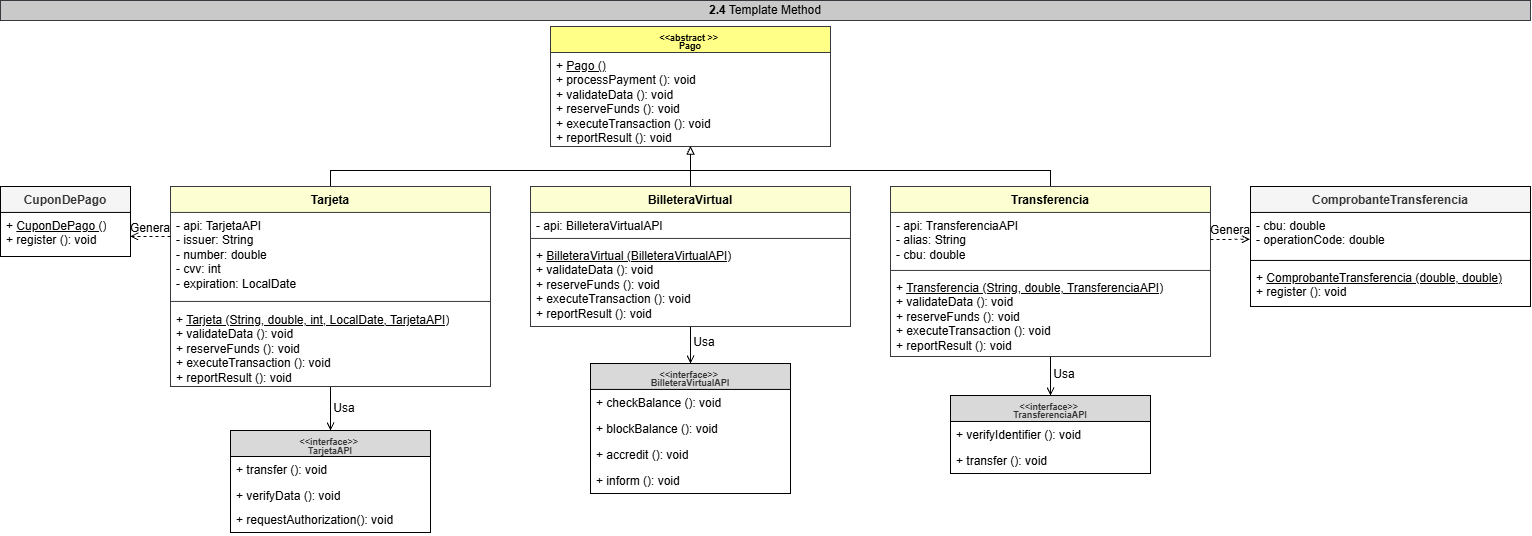

The diagram above was exported from draw.io. Its source (the exported page's mxGraphModel, read from the mxfile embedded in the PNG):
<mxGraphModel dx="2571" dy="1351" grid="1" gridSize="10" guides="1" tooltips="1" connect="1" arrows="1" fold="1" page="1" pageScale="1" pageWidth="980" pageHeight="690" math="0" shadow="0">
  <root>
    <mxCell id="0" />
    <mxCell id="1" parent="0" />
    <mxCell id="K3dgZKgYsj9kUukLFIaP-71" parent="1" style="swimlane;fontStyle=1;align=center;verticalAlign=top;childLayout=stackLayout;horizontal=1;startSize=26;horizontalStack=0;resizeParent=1;resizeParentMax=0;resizeLast=0;collapsible=1;marginBottom=0;whiteSpace=wrap;html=1;fillColor=#ffff88;strokeColor=#36393d;" value="&lt;div style=&quot;line-height: 70%;&quot;&gt;&lt;font style=&quot;font-size: 9px; line-height: 70%;&quot;&gt;&amp;lt;&amp;lt;abstract &amp;gt;&amp;gt;&amp;nbsp;&lt;/font&gt;&lt;div&gt;&lt;font style=&quot;font-size: 9px; line-height: 70%;&quot;&gt;Pago&lt;/font&gt;&lt;div&gt;&lt;/div&gt;&lt;/div&gt;&lt;/div&gt;" vertex="1">
      <mxGeometry height="120" width="280" x="1040" y="215.99999999999977" as="geometry" />
    </mxCell>
    <mxCell id="K3dgZKgYsj9kUukLFIaP-72" parent="K3dgZKgYsj9kUukLFIaP-71" style="text;strokeColor=none;fillColor=none;align=left;verticalAlign=top;spacingLeft=4;spacingRight=4;overflow=hidden;rotatable=0;points=[[0,0.5],[1,0.5]];portConstraint=eastwest;whiteSpace=wrap;html=1;" value="+ &lt;u&gt;Pago ()&lt;/u&gt;&lt;div&gt;+ processPayment (): void&lt;/div&gt;&lt;div&gt;+ validateData (): void&lt;/div&gt;&lt;div&gt;+ reserveFunds (): void&lt;/div&gt;&lt;div&gt;+ executeTransaction (): void&lt;/div&gt;&lt;div&gt;+ reportResult (): void&lt;/div&gt;&lt;div&gt;&lt;br&gt;&lt;/div&gt;" vertex="1">
      <mxGeometry height="94" width="280" y="26" as="geometry" />
    </mxCell>
    <mxCell id="K3dgZKgYsj9kUukLFIaP-73" edge="1" parent="1" source="K3dgZKgYsj9kUukLFIaP-75" style="edgeStyle=orthogonalEdgeStyle;rounded=0;orthogonalLoop=1;jettySize=auto;html=1;endArrow=none;endFill=0;exitX=0.5;exitY=0;exitDx=0;exitDy=0;">
      <mxGeometry relative="1" as="geometry">
        <Array as="points">
          <mxPoint x="820" y="360" />
          <mxPoint x="1180" y="360" />
        </Array>
        <mxPoint x="1180" y="362.29999999999995" as="targetPoint" />
      </mxGeometry>
    </mxCell>
    <mxCell id="K3dgZKgYsj9kUukLFIaP-74" edge="1" parent="1" source="K3dgZKgYsj9kUukLFIaP-75" style="edgeStyle=orthogonalEdgeStyle;rounded=0;orthogonalLoop=1;jettySize=auto;html=1;exitX=0.5;exitY=1;exitDx=0;exitDy=0;entryX=0.5;entryY=0;entryDx=0;entryDy=0;endArrow=open;endFill=0;" target="K3dgZKgYsj9kUukLFIaP-91">
      <mxGeometry relative="1" as="geometry">
        <mxPoint x="820.0000000000009" y="615.94" as="targetPoint" />
      </mxGeometry>
    </mxCell>
    <mxCell id="K3dgZKgYsj9kUukLFIaP-75" parent="1" style="swimlane;fontStyle=1;align=center;verticalAlign=top;childLayout=stackLayout;horizontal=1;startSize=26;horizontalStack=0;resizeParent=1;resizeParentMax=0;resizeLast=0;collapsible=1;marginBottom=0;whiteSpace=wrap;html=1;fillColor=#FDFFD3;strokeColor=#36393d;" value="Tarjeta" vertex="1">
      <mxGeometry height="200" width="320" x="660" y="375.93999999999994" as="geometry" />
    </mxCell>
    <mxCell id="K3dgZKgYsj9kUukLFIaP-76" parent="K3dgZKgYsj9kUukLFIaP-75" style="text;strokeColor=none;fillColor=none;align=left;verticalAlign=top;spacingLeft=4;spacingRight=4;overflow=hidden;rotatable=0;points=[[0,0.5],[1,0.5]];portConstraint=eastwest;whiteSpace=wrap;html=1;" value="&lt;div&gt;- api: TarjetaAPI&lt;/div&gt;&lt;div&gt;- issuer: String&lt;/div&gt;&lt;div&gt;- number: double&lt;div&gt;- cvv: int&lt;/div&gt;&lt;div&gt;- expiration: LocalDate&lt;/div&gt;&lt;/div&gt;" vertex="1">
      <mxGeometry height="84" width="320" y="26" as="geometry" />
    </mxCell>
    <mxCell id="K3dgZKgYsj9kUukLFIaP-77" parent="K3dgZKgYsj9kUukLFIaP-75" style="line;strokeWidth=1;fillColor=none;align=left;verticalAlign=middle;spacingTop=-1;spacingLeft=3;spacingRight=3;rotatable=0;labelPosition=right;points=[];portConstraint=eastwest;strokeColor=inherit;" value="" vertex="1">
      <mxGeometry height="10" width="320" y="110" as="geometry" />
    </mxCell>
    <mxCell id="K3dgZKgYsj9kUukLFIaP-78" parent="K3dgZKgYsj9kUukLFIaP-75" style="text;strokeColor=none;fillColor=none;align=left;verticalAlign=top;spacingLeft=4;spacingRight=4;overflow=hidden;rotatable=0;points=[[0,0.5],[1,0.5]];portConstraint=eastwest;whiteSpace=wrap;html=1;" value="&lt;div&gt;+ &lt;u&gt;Tarjeta (String, double, int, LocalDate, TarjetaAPI)&lt;/u&gt;&lt;/div&gt;&lt;div&gt;&lt;div&gt;+ validateData (): void&lt;/div&gt;&lt;div&gt;+ reserveFunds (): void&lt;/div&gt;&lt;div&gt;+ executeTransaction (): void&lt;/div&gt;&lt;div&gt;+ reportResult (): void&lt;/div&gt;&lt;div&gt;&lt;br&gt;&lt;/div&gt;&lt;/div&gt;" vertex="1">
      <mxGeometry height="80" width="320" y="120" as="geometry" />
    </mxCell>
    <mxCell id="K3dgZKgYsj9kUukLFIaP-79" edge="1" parent="1" source="K3dgZKgYsj9kUukLFIaP-81" style="edgeStyle=orthogonalEdgeStyle;rounded=0;orthogonalLoop=1;jettySize=auto;html=1;exitX=0.5;exitY=1;exitDx=0;exitDy=0;entryX=0.5;entryY=0;entryDx=0;entryDy=0;endArrow=open;endFill=0;" target="K3dgZKgYsj9kUukLFIaP-95">
      <mxGeometry relative="1" as="geometry" />
    </mxCell>
    <mxCell id="K3dgZKgYsj9kUukLFIaP-80" edge="1" parent="1" source="K3dgZKgYsj9kUukLFIaP-81" style="edgeStyle=orthogonalEdgeStyle;rounded=0;orthogonalLoop=1;jettySize=auto;html=1;exitX=0.5;exitY=0;exitDx=0;exitDy=0;endArrow=none;endFill=0;">
      <mxGeometry relative="1" as="geometry">
        <Array as="points">
          <mxPoint x="1540" y="360" />
          <mxPoint x="1179" y="360" />
        </Array>
        <mxPoint x="1180" y="360" as="targetPoint" />
      </mxGeometry>
    </mxCell>
    <mxCell id="K3dgZKgYsj9kUukLFIaP-81" parent="1" style="swimlane;fontStyle=1;align=center;verticalAlign=top;childLayout=stackLayout;horizontal=1;startSize=26;horizontalStack=0;resizeParent=1;resizeParentMax=0;resizeLast=0;collapsible=1;marginBottom=0;whiteSpace=wrap;html=1;fillColor=#FDFFD3;strokeColor=#36393d;" value="Transferencia" vertex="1">
      <mxGeometry height="170" width="320" x="1380" y="375.93999999999994" as="geometry" />
    </mxCell>
    <mxCell id="K3dgZKgYsj9kUukLFIaP-82" parent="K3dgZKgYsj9kUukLFIaP-81" style="text;strokeColor=none;fillColor=none;align=left;verticalAlign=top;spacingLeft=4;spacingRight=4;overflow=hidden;rotatable=0;points=[[0,0.5],[1,0.5]];portConstraint=eastwest;whiteSpace=wrap;html=1;" value="&lt;div&gt;- api: TransferenciaAPI&lt;/div&gt;&lt;div&gt;- alias: String&lt;/div&gt;&lt;div&gt;- cbu: double&lt;/div&gt;" vertex="1">
      <mxGeometry height="54" width="320" y="26" as="geometry" />
    </mxCell>
    <mxCell id="K3dgZKgYsj9kUukLFIaP-83" parent="K3dgZKgYsj9kUukLFIaP-81" style="line;strokeWidth=1;fillColor=none;align=left;verticalAlign=middle;spacingTop=-1;spacingLeft=3;spacingRight=3;rotatable=0;labelPosition=right;points=[];portConstraint=eastwest;strokeColor=inherit;" value="" vertex="1">
      <mxGeometry height="8" width="320" y="80" as="geometry" />
    </mxCell>
    <mxCell id="K3dgZKgYsj9kUukLFIaP-84" parent="K3dgZKgYsj9kUukLFIaP-81" style="text;strokeColor=none;fillColor=none;align=left;verticalAlign=top;spacingLeft=4;spacingRight=4;overflow=hidden;rotatable=0;points=[[0,0.5],[1,0.5]];portConstraint=eastwest;whiteSpace=wrap;html=1;" value="&lt;div&gt;+ &lt;u&gt;Transferencia (String, double, TransferenciaAPI)&lt;/u&gt;&lt;/div&gt;&lt;div&gt;&lt;div&gt;+ validateData (): void&lt;/div&gt;&lt;div&gt;+ reserveFunds (): void&lt;/div&gt;&lt;div&gt;+ executeTransaction (): void&lt;/div&gt;&lt;div&gt;+ reportResult (): void&lt;/div&gt;&lt;div&gt;&lt;br&gt;&lt;/div&gt;&lt;/div&gt;" vertex="1">
      <mxGeometry height="82" width="320" y="88" as="geometry" />
    </mxCell>
    <mxCell id="K3dgZKgYsj9kUukLFIaP-85" edge="1" parent="1" source="K3dgZKgYsj9kUukLFIaP-87" style="edgeStyle=orthogonalEdgeStyle;rounded=0;orthogonalLoop=1;jettySize=auto;html=1;exitX=0.5;exitY=1;exitDx=0;exitDy=0;entryX=0.5;entryY=0;entryDx=0;entryDy=0;endArrow=open;endFill=0;" target="K3dgZKgYsj9kUukLFIaP-98">
      <mxGeometry relative="1" as="geometry" />
    </mxCell>
    <mxCell id="K3dgZKgYsj9kUukLFIaP-86" edge="1" parent="1" source="K3dgZKgYsj9kUukLFIaP-87" style="edgeStyle=orthogonalEdgeStyle;rounded=0;orthogonalLoop=1;jettySize=auto;html=1;exitX=0.5;exitY=0;exitDx=0;exitDy=0;endArrow=block;endFill=0;">
      <mxGeometry relative="1" as="geometry">
        <mxPoint x="1180" y="376.8399999999999" as="sourcePoint" />
        <mxPoint x="1179.9" y="335.6400000000001" as="targetPoint" />
      </mxGeometry>
    </mxCell>
    <mxCell id="K3dgZKgYsj9kUukLFIaP-87" parent="1" style="swimlane;fontStyle=1;align=center;verticalAlign=top;childLayout=stackLayout;horizontal=1;startSize=26;horizontalStack=0;resizeParent=1;resizeParentMax=0;resizeLast=0;collapsible=1;marginBottom=0;whiteSpace=wrap;html=1;fillColor=#FDFFD3;strokeColor=#36393d;" value="BilleteraVirtual" vertex="1">
      <mxGeometry height="140" width="320" x="1020" y="375.93999999999994" as="geometry" />
    </mxCell>
    <mxCell id="K3dgZKgYsj9kUukLFIaP-88" parent="K3dgZKgYsj9kUukLFIaP-87" style="text;strokeColor=none;fillColor=none;align=left;verticalAlign=top;spacingLeft=4;spacingRight=4;overflow=hidden;rotatable=0;points=[[0,0.5],[1,0.5]];portConstraint=eastwest;whiteSpace=wrap;html=1;" value="&lt;div&gt;- api: BilleteraVirtualAPI&lt;/div&gt;" vertex="1">
      <mxGeometry height="22" width="320" y="26" as="geometry" />
    </mxCell>
    <mxCell id="K3dgZKgYsj9kUukLFIaP-89" parent="K3dgZKgYsj9kUukLFIaP-87" style="line;strokeWidth=1;fillColor=none;align=left;verticalAlign=middle;spacingTop=-1;spacingLeft=3;spacingRight=3;rotatable=0;labelPosition=right;points=[];portConstraint=eastwest;strokeColor=inherit;" value="" vertex="1">
      <mxGeometry height="8" width="320" y="48" as="geometry" />
    </mxCell>
    <mxCell id="K3dgZKgYsj9kUukLFIaP-90" parent="K3dgZKgYsj9kUukLFIaP-87" style="text;strokeColor=none;fillColor=none;align=left;verticalAlign=top;spacingLeft=4;spacingRight=4;overflow=hidden;rotatable=0;points=[[0,0.5],[1,0.5]];portConstraint=eastwest;whiteSpace=wrap;html=1;" value="&lt;div&gt;+&amp;nbsp;&lt;u&gt;BilleteraVirtual (BilleteraVirtualAPI)&lt;/u&gt;&lt;/div&gt;&lt;div&gt;&lt;div&gt;+ validateData (): void&lt;/div&gt;&lt;div&gt;+ reserveFunds (): void&lt;/div&gt;&lt;div&gt;+ executeTransaction (): void&lt;/div&gt;&lt;div&gt;+ reportResult (): void&lt;/div&gt;&lt;div&gt;&lt;br&gt;&lt;/div&gt;&lt;/div&gt;" vertex="1">
      <mxGeometry height="84" width="320" y="56" as="geometry" />
    </mxCell>
    <mxCell id="K3dgZKgYsj9kUukLFIaP-91" parent="1" style="swimlane;fontStyle=1;align=center;verticalAlign=top;childLayout=stackLayout;horizontal=1;startSize=26;horizontalStack=0;resizeParent=1;resizeParentMax=0;resizeLast=0;collapsible=1;marginBottom=0;whiteSpace=wrap;html=1;fillColor=#D9D9D9;fontColor=#333333;strokeColor=default;" value="&lt;div style=&quot;line-height: 70%;&quot;&gt;&lt;font style=&quot;font-size: 9px;&quot;&gt;&amp;lt;&amp;lt;interface&amp;gt;&amp;gt;&amp;nbsp;&lt;/font&gt;&lt;div&gt;&lt;font style=&quot;font-size: 9px;&quot;&gt;TarjetaAPI&lt;/font&gt;&lt;/div&gt;&lt;/div&gt;" vertex="1">
      <mxGeometry height="102" width="200" x="720" y="620" as="geometry" />
    </mxCell>
    <mxCell id="K3dgZKgYsj9kUukLFIaP-92" parent="K3dgZKgYsj9kUukLFIaP-91" style="text;strokeColor=none;fillColor=none;align=left;verticalAlign=top;spacingLeft=4;spacingRight=4;overflow=hidden;rotatable=0;points=[[0,0.5],[1,0.5]];portConstraint=eastwest;whiteSpace=wrap;html=1;" value="+ transfer (): void" vertex="1">
      <mxGeometry height="26" width="200" y="26" as="geometry" />
    </mxCell>
    <mxCell id="K3dgZKgYsj9kUukLFIaP-93" parent="K3dgZKgYsj9kUukLFIaP-91" style="text;strokeColor=none;fillColor=none;align=left;verticalAlign=top;spacingLeft=4;spacingRight=4;overflow=hidden;rotatable=0;points=[[0,0.5],[1,0.5]];portConstraint=eastwest;whiteSpace=wrap;html=1;" value="+ verifyData (): void" vertex="1">
      <mxGeometry height="24" width="200" y="52" as="geometry" />
    </mxCell>
    <mxCell id="K3dgZKgYsj9kUukLFIaP-94" parent="K3dgZKgYsj9kUukLFIaP-91" style="text;strokeColor=none;fillColor=none;align=left;verticalAlign=top;spacingLeft=4;spacingRight=4;overflow=hidden;rotatable=0;points=[[0,0.5],[1,0.5]];portConstraint=eastwest;whiteSpace=wrap;html=1;" value="+ requestAuthorization(): void" vertex="1">
      <mxGeometry height="26" width="200" y="76" as="geometry" />
    </mxCell>
    <mxCell id="K3dgZKgYsj9kUukLFIaP-95" parent="1" style="swimlane;fontStyle=1;align=center;verticalAlign=top;childLayout=stackLayout;horizontal=1;startSize=26;horizontalStack=0;resizeParent=1;resizeParentMax=0;resizeLast=0;collapsible=1;marginBottom=0;whiteSpace=wrap;html=1;fillColor=#D9D9D9;fontColor=#333333;strokeColor=default;" value="&lt;div style=&quot;line-height: 70%;&quot;&gt;&lt;div&gt;&lt;font style=&quot;font-size: 9px; line-height: 70%;&quot;&gt;&amp;lt;&amp;lt;interface&amp;gt;&amp;gt;&amp;nbsp;&lt;/font&gt;&lt;/div&gt;&lt;div&gt;&lt;font style=&quot;font-size: 9px; line-height: 70%;&quot;&gt;TransferenciaAPI&lt;/font&gt;&lt;/div&gt;&lt;/div&gt;" vertex="1">
      <mxGeometry height="78" width="200" x="1440" y="584.99" as="geometry" />
    </mxCell>
    <mxCell id="K3dgZKgYsj9kUukLFIaP-96" parent="K3dgZKgYsj9kUukLFIaP-95" style="text;strokeColor=none;fillColor=none;align=left;verticalAlign=top;spacingLeft=4;spacingRight=4;overflow=hidden;rotatable=0;points=[[0,0.5],[1,0.5]];portConstraint=eastwest;whiteSpace=wrap;html=1;" value="+ verifyIdentifier (): void" vertex="1">
      <mxGeometry height="26" width="200" y="26" as="geometry" />
    </mxCell>
    <mxCell id="K3dgZKgYsj9kUukLFIaP-97" parent="K3dgZKgYsj9kUukLFIaP-95" style="text;strokeColor=none;fillColor=none;align=left;verticalAlign=top;spacingLeft=4;spacingRight=4;overflow=hidden;rotatable=0;points=[[0,0.5],[1,0.5]];portConstraint=eastwest;whiteSpace=wrap;html=1;" value="+ transfer (): void" vertex="1">
      <mxGeometry height="26" width="200" y="52" as="geometry" />
    </mxCell>
    <mxCell id="K3dgZKgYsj9kUukLFIaP-98" parent="1" style="swimlane;fontStyle=1;align=center;verticalAlign=top;childLayout=stackLayout;horizontal=1;startSize=26;horizontalStack=0;resizeParent=1;resizeParentMax=0;resizeLast=0;collapsible=1;marginBottom=0;whiteSpace=wrap;html=1;fillColor=#D9D9D9;fontColor=#333333;strokeColor=default;" value="&lt;div style=&quot;line-height: 70%;&quot;&gt;&lt;font style=&quot;font-size: 9px; line-height: 70%;&quot;&gt;&amp;lt;&amp;lt;interface&amp;gt;&amp;gt;&amp;nbsp;&lt;/font&gt;&lt;div&gt;&lt;font style=&quot;font-size: 9px; line-height: 70%;&quot;&gt;BilleteraVirtualAPI&lt;/font&gt;&lt;/div&gt;&lt;/div&gt;" vertex="1">
      <mxGeometry height="130" width="200" x="1080" y="552.94" as="geometry" />
    </mxCell>
    <mxCell id="K3dgZKgYsj9kUukLFIaP-99" parent="K3dgZKgYsj9kUukLFIaP-98" style="text;strokeColor=none;fillColor=none;align=left;verticalAlign=top;spacingLeft=4;spacingRight=4;overflow=hidden;rotatable=0;points=[[0,0.5],[1,0.5]];portConstraint=eastwest;whiteSpace=wrap;html=1;" value="+ checkBalance (): void" vertex="1">
      <mxGeometry height="26" width="200" y="26" as="geometry" />
    </mxCell>
    <mxCell id="K3dgZKgYsj9kUukLFIaP-100" parent="K3dgZKgYsj9kUukLFIaP-98" style="text;strokeColor=none;fillColor=none;align=left;verticalAlign=top;spacingLeft=4;spacingRight=4;overflow=hidden;rotatable=0;points=[[0,0.5],[1,0.5]];portConstraint=eastwest;whiteSpace=wrap;html=1;" value="+ blockBalance (): void" vertex="1">
      <mxGeometry height="26" width="200" y="52" as="geometry" />
    </mxCell>
    <mxCell id="K3dgZKgYsj9kUukLFIaP-101" parent="K3dgZKgYsj9kUukLFIaP-98" style="text;strokeColor=none;fillColor=none;align=left;verticalAlign=top;spacingLeft=4;spacingRight=4;overflow=hidden;rotatable=0;points=[[0,0.5],[1,0.5]];portConstraint=eastwest;whiteSpace=wrap;html=1;" value="+ accredit (): void" vertex="1">
      <mxGeometry height="26" width="200" y="78" as="geometry" />
    </mxCell>
    <mxCell id="K3dgZKgYsj9kUukLFIaP-102" parent="K3dgZKgYsj9kUukLFIaP-98" style="text;strokeColor=none;fillColor=none;align=left;verticalAlign=top;spacingLeft=4;spacingRight=4;overflow=hidden;rotatable=0;points=[[0,0.5],[1,0.5]];portConstraint=eastwest;whiteSpace=wrap;html=1;" value="+ inform (): void" vertex="1">
      <mxGeometry height="26" width="200" y="104" as="geometry" />
    </mxCell>
    <mxCell id="K3dgZKgYsj9kUukLFIaP-103" parent="1" style="text;html=1;whiteSpace=wrap;strokeColor=#36393d;fillColor=#C9C9C9;align=center;verticalAlign=middle;rounded=0;fillStyle=auto;" value="&lt;div&gt;&lt;span style=&quot;background-color: transparent; color: light-dark(rgb(0, 0, 0), rgb(255, 255, 255));&quot;&gt;&lt;b&gt;2.4&lt;/b&gt; Template Method&lt;/span&gt;&lt;/div&gt;" vertex="1">
      <mxGeometry height="20" width="1530" x="490" y="190" as="geometry" />
    </mxCell>
    <mxCell id="K3dgZKgYsj9kUukLFIaP-104" parent="1" style="swimlane;fontStyle=1;align=center;verticalAlign=top;childLayout=stackLayout;horizontal=1;startSize=26;horizontalStack=0;resizeParent=1;resizeParentMax=0;resizeLast=0;collapsible=1;marginBottom=0;whiteSpace=wrap;html=1;fillColor=#F5F5F5;strokeColor=default;fontColor=#333333;" value="CuponDePago" vertex="1">
      <mxGeometry height="70" width="130" x="490" y="375.93999999999994" as="geometry" />
    </mxCell>
    <mxCell id="K3dgZKgYsj9kUukLFIaP-105" parent="K3dgZKgYsj9kUukLFIaP-104" style="text;strokeColor=none;fillColor=none;align=left;verticalAlign=top;spacingLeft=4;spacingRight=4;overflow=hidden;rotatable=0;points=[[0,0.5],[1,0.5]];portConstraint=eastwest;whiteSpace=wrap;html=1;" value="+ &lt;u&gt;CuponDePago ()&lt;/u&gt;&lt;div&gt;+ register (): void&lt;/div&gt;" vertex="1">
      <mxGeometry height="44" width="130" y="26" as="geometry" />
    </mxCell>
    <mxCell id="K3dgZKgYsj9kUukLFIaP-106" parent="1" style="swimlane;fontStyle=1;align=center;verticalAlign=top;childLayout=stackLayout;horizontal=1;startSize=26;horizontalStack=0;resizeParent=1;resizeParentMax=0;resizeLast=0;collapsible=1;marginBottom=0;whiteSpace=wrap;html=1;fillColor=#F5F5F5;strokeColor=default;fontColor=#333333;" value="ComprobanteTransferencia" vertex="1">
      <mxGeometry height="120" width="280" x="1740" y="375.93999999999994" as="geometry" />
    </mxCell>
    <mxCell id="K3dgZKgYsj9kUukLFIaP-107" parent="K3dgZKgYsj9kUukLFIaP-106" style="text;strokeColor=none;fillColor=none;align=left;verticalAlign=top;spacingLeft=4;spacingRight=4;overflow=hidden;rotatable=0;points=[[0,0.5],[1,0.5]];portConstraint=eastwest;whiteSpace=wrap;html=1;" value="- cbu: double&lt;div&gt;- operationCode: double&lt;/div&gt;" vertex="1">
      <mxGeometry height="44" width="280" y="26" as="geometry" />
    </mxCell>
    <mxCell id="K3dgZKgYsj9kUukLFIaP-108" parent="K3dgZKgYsj9kUukLFIaP-106" style="line;strokeWidth=1;fillColor=none;align=left;verticalAlign=middle;spacingTop=-1;spacingLeft=3;spacingRight=3;rotatable=0;labelPosition=right;points=[];portConstraint=eastwest;strokeColor=inherit;" value="" vertex="1">
      <mxGeometry height="8" width="280" y="70" as="geometry" />
    </mxCell>
    <mxCell id="K3dgZKgYsj9kUukLFIaP-109" parent="K3dgZKgYsj9kUukLFIaP-106" style="text;strokeColor=none;fillColor=none;align=left;verticalAlign=top;spacingLeft=4;spacingRight=4;overflow=hidden;rotatable=0;points=[[0,0.5],[1,0.5]];portConstraint=eastwest;whiteSpace=wrap;html=1;" value="+ &lt;u&gt;ComprobanteTransferencia (double, double)&lt;/u&gt;&lt;div&gt;+ register (): void&lt;/div&gt;" vertex="1">
      <mxGeometry height="42" width="280" y="78" as="geometry" />
    </mxCell>
    <mxCell id="K3dgZKgYsj9kUukLFIaP-110" edge="1" parent="1" source="K3dgZKgYsj9kUukLFIaP-75" style="edgeStyle=orthogonalEdgeStyle;rounded=0;orthogonalLoop=1;jettySize=auto;html=1;exitX=0;exitY=0.25;exitDx=0;exitDy=0;entryX=0.998;entryY=0.545;entryDx=0;entryDy=0;entryPerimeter=0;endArrow=open;endFill=0;dashed=1;" target="K3dgZKgYsj9kUukLFIaP-105">
      <mxGeometry relative="1" as="geometry" />
    </mxCell>
    <mxCell id="K3dgZKgYsj9kUukLFIaP-111" edge="1" parent="1" source="K3dgZKgYsj9kUukLFIaP-82" style="edgeStyle=orthogonalEdgeStyle;rounded=0;orthogonalLoop=1;jettySize=auto;html=1;exitX=1;exitY=0.5;exitDx=0;exitDy=0;entryX=-0.002;entryY=0.617;entryDx=0;entryDy=0;entryPerimeter=0;endArrow=open;endFill=0;dashed=1;" target="K3dgZKgYsj9kUukLFIaP-107">
      <mxGeometry relative="1" as="geometry" />
    </mxCell>
    <mxCell id="K3dgZKgYsj9kUukLFIaP-112" parent="1" style="text;html=1;whiteSpace=wrap;strokeColor=none;fillColor=none;align=center;verticalAlign=middle;rounded=0;" value="Genera" vertex="1">
      <mxGeometry height="30" width="60" x="610" y="403.04999999999995" as="geometry" />
    </mxCell>
    <mxCell id="K3dgZKgYsj9kUukLFIaP-113" parent="1" style="text;html=1;whiteSpace=wrap;strokeColor=none;fillColor=none;align=center;verticalAlign=middle;rounded=0;" value="Genera" vertex="1">
      <mxGeometry height="30" width="60" x="1690" y="405.05999999999995" as="geometry" />
    </mxCell>
    <mxCell id="K3dgZKgYsj9kUukLFIaP-114" parent="1" style="text;html=1;whiteSpace=wrap;strokeColor=none;fillColor=none;align=center;verticalAlign=middle;rounded=0;" value="Usa" vertex="1">
      <mxGeometry height="30" width="60" x="804" y="583" as="geometry" />
    </mxCell>
    <mxCell id="K3dgZKgYsj9kUukLFIaP-115" parent="1" style="text;html=1;whiteSpace=wrap;strokeColor=none;fillColor=none;align=center;verticalAlign=middle;rounded=0;" value="Usa" vertex="1">
      <mxGeometry height="30" width="60" x="1164" y="516.94" as="geometry" />
    </mxCell>
    <mxCell id="K3dgZKgYsj9kUukLFIaP-116" parent="1" style="text;html=1;whiteSpace=wrap;strokeColor=none;fillColor=none;align=center;verticalAlign=middle;rounded=0;" value="Usa" vertex="1">
      <mxGeometry height="30" width="60" x="1524" y="549.19" as="geometry" />
    </mxCell>
  </root>
</mxGraphModel>